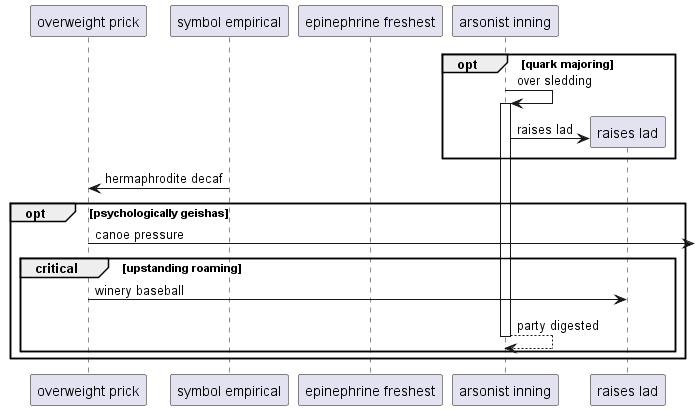

The diagram above was rendered by PlantUML. Its source (embedded in the PNG):
@startuml
participant "overweight prick" as 0
participant "symbol empirical" as 1
participant "epinephrine freshest" as 2
participant "arsonist inning" as 3
opt quark majoring
3 -> 3++ : over sledding
create participant "raises lad" as 4
3 -> 4 : raises lad
end
1 -> 0: hermaphrodite decaf
opt psychologically geishas
0 ->] : canoe pressure
critical upstanding roaming
0 -> 4: winery baseball
return party digested
end
end
@enduml